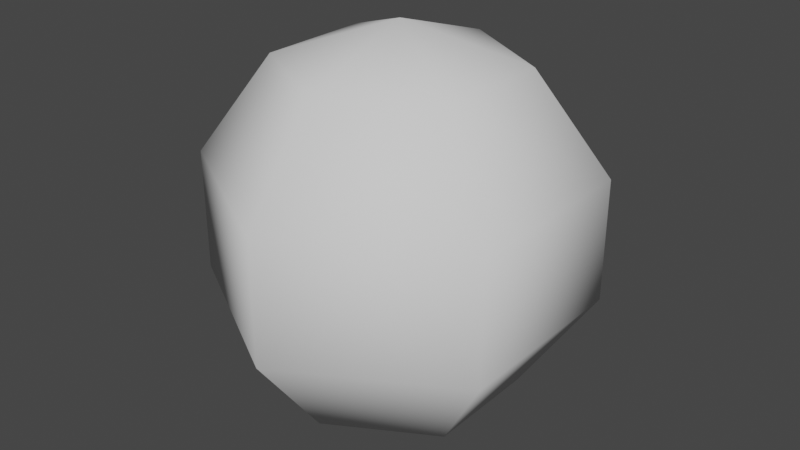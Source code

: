 # Source: Bubble.blend  (saved by Blender 3.5.10; exported with 4.5.12 LTS)
import bpy
from mathutils import Matrix  # noqa: F401  (used for matrix-valued properties, if any)

bpy.ops.wm.read_factory_settings(use_empty=True)
scene = bpy.context.scene
scene.name = 'Scene'

# ---- collections
col_collection = bpy.data.collections.new('Collection'); scene.collection.children.link(col_collection)

# ---- world
world_world = bpy.data.worlds.new('World'); scene.world = world_world
world_world.use_nodes = True; world_world.node_tree.nodes.clear()
_N = world_world.node_tree.nodes; _L = world_world.node_tree.links
n0 = _N.new('ShaderNodeOutputWorld'); n0.name = 'World Output'; n0.location = (300, 300)
n1 = _N.new('ShaderNodeBackground'); n1.name = 'Background'; n1.location = (10, 300)
n1.inputs[0].default_value = (0.05088, 0.05088, 0.05088, 1.0)
_L.new(n1.outputs[0], n0.inputs[0])
n0.is_active_output = True
world_world.color = (0.05088, 0.05088, 0.05088)
world_world.use_sun_shadow = False
world_world.sun_shadow_jitter_overblur = 0.0

# ---- meshes
me_sphere = bpy.data.meshes.new('Sphere')
me_sphere.from_pydata([(0.0, 0.09511, -0.0309), (0.0, 0.05878, -0.0809), (0.0509, 0.02939, 0.0809), (0.08236, 0.04755, 0.0309), (0.08236, 0.04755, -0.0309), (0.0509, 0.02939, -0.0809), (0.0509, -0.02939, 0.0809), (0.08236, -0.04755, 0.0309), (0.08236, -0.04755, -0.0309), (0.0509, -0.02939, -0.0809), (-9.313e-09, -0.05878, 0.0809), (-1.863e-08, -0.09511, 0.0309), (-1.863e-08, -0.09511, -0.0309), (-9.313e-09, -0.05878, -0.0809), (0.0, 0.0, -0.1), (0.0, 0.0, 0.1), (-0.0509, -0.02939, 0.0809), (-0.08236, -0.04755, 0.0309), (-0.08236, -0.04755, -0.0309), (-0.0509, -0.02939, -0.0809), (-0.0509, 0.02939, 0.0809), (-0.08236, 0.04755, 0.0309), (-0.08236, 0.04755, -0.0309), (-0.0509, 0.02939, -0.0809), (1.676e-08, 0.05878, 0.0809), (4.098e-08, 0.09511, 0.0309)], [], [(1, 0, 4, 5), (25, 24, 2, 3), (14, 1, 5), (0, 25, 3, 4), (24, 15, 2), (14, 5, 9), (4, 3, 7, 8), (2, 15, 6), (5, 4, 8, 9), (3, 2, 6, 7), (14, 9, 13), (8, 7, 11, 12), (6, 15, 10), (9, 8, 12, 13), (7, 6, 10, 11), (14, 13, 19), (12, 11, 17, 18), (10, 15, 16), (13, 12, 18, 19), (11, 10, 16, 17), (14, 19, 23), (18, 17, 21, 22), (16, 15, 20), (19, 18, 22, 23), (17, 16, 20, 21), (14, 23, 1), (22, 21, 25, 0), (20, 15, 24), (23, 22, 0, 1), (21, 20, 24, 25)])
me_sphere.polygons.foreach_set('use_smooth', [True] * 30)
_uv = me_sphere.uv_layers.new(name='UVMap')
_uv.uv.foreach_set('vector', [0.6667, 0.2, 0.6667, 0.4, 0.5, 0.4, 0.5, 0.2, 0.6667, 0.6, 0.6667, 0.8, 0.5, 0.8, 0.5, 0.6, 0.5833, 0.0, 0.6667, 0.2, 0.5, 0.2, 0.6667, 0.4, 0.6667, 0.6, 0.5, 0.6, 0.5, 0.4, 0.6667, 0.8, 0.5833, 1.0, 0.5, 0.8, 0.4167, 0.0, 0.5, 0.2, 0.3333, 0.2, 0.5, 0.4, 0.5, 0.6, 0.3333, 0.6, 0.3333, 0.4, 0.5, 0.8, 0.4167, 1.0, 0.3333, 0.8, 0.5, 0.2, 0.5, 0.4, 0.3333, 0.4, 0.3333, 0.2, 0.5, 0.6, 0.5, 0.8, 0.3333, 0.8, 0.3333, 0.6, 0.25, 0.0, 0.3333, 0.2, 0.1667, 0.2, 0.3333, 0.4, 0.3333, 0.6, 0.1667, 0.6, 0.1667, 0.4, 0.3333, 0.8, 0.25, 1.0, 0.1667, 0.8, 0.3333, 0.2, 0.3333, 0.4, 0.1667, 0.4, 0.1667, 0.2, 0.3333, 0.6, 0.3333, 0.8, 0.1667, 0.8, 0.1667, 0.6, 0.08333, 0.0, 0.1667, 0.2, 0.0, 0.2, 0.1667, 0.4, 0.1667, 0.6, 0.0, 0.6, 0.0, 0.4, 0.1667, 0.8, 0.08333, 1.0, 0.0, 0.8, 0.1667, 0.2, 0.1667, 0.4, 0.0, 0.4, 0.0, 0.2, 0.1667, 0.6, 0.1667, 0.8, 0.0, 0.8, 0.0, 0.6, 0.9167, 0.0, 1.0, 0.2, 0.8333, 0.2, 1.0, 0.4, 1.0, 0.6, 0.8333, 0.6, 0.8333, 0.4, 1.0, 0.8, 0.9167, 1.0, 0.8333, 0.8, 1.0, 0.2, 1.0, 0.4, 0.8333, 0.4, 0.8333, 0.2, 1.0, 0.6, 1.0, 0.8, 0.8333, 0.8, 0.8333, 0.6, 0.75, 0.0, 0.8333, 0.2, 0.6667, 0.2, 0.8333, 0.4, 0.8333, 0.6, 0.6667, 0.6, 0.6667, 0.4, 0.8333, 0.8, 0.75, 1.0, 0.6667, 0.8, 0.8333, 0.2, 0.8333, 0.4, 0.6667, 0.4, 0.6667, 0.2, 0.8333, 0.6, 0.8333, 0.8, 0.6667, 0.8, 0.6667, 0.6])
me_sphere.update()

# ---- objects
ob_sphere = bpy.data.objects.new('Sphere', me_sphere)

# ---- transforms, parenting, visibility, modifiers, constraints
ob_sphere.location = (0.0, 0.0, 0.0)
ob_sphere.scale = (10.0, 10.0, 10.0)

# ---- collection membership
col_collection.objects.link(ob_sphere)

# ---- scene / render settings (as saved in the file)
scene.frame_start = 1; scene.frame_end = 250; scene.frame_set(1)
scene.render.engine = 'BLENDER_EEVEE_NEXT'
scene.cycles.sampling_pattern = 'TABULATED_SOBOL'
scene.view_settings.view_transform = 'Filmic'
bpy.context.view_layer.update()

# ---- added for rendering (the .blend has no active camera and no usable light): camera, sun
cam_auto = bpy.data.cameras.new('AutoCamera')
cam_auto.lens = 50.0
cam_auto.sensor_width = 36.0
cam_auto.clip_end = 1000.0
ob_auto_camera = bpy.data.objects.new('AutoCamera', cam_auto)
scene.collection.objects.link(ob_auto_camera)
ob_auto_camera.location = (2.97393, -3.56871, 2.37914)
ob_auto_camera.rotation_euler = (1.09748, -7.21219e-08, 0.694738)
scene.camera = ob_auto_camera
light_auto_sun = bpy.data.lights.new('AutoSun', 'SUN')
light_auto_sun.energy = 3.0
light_auto_sun.angle = 0.0523599
ob_auto_sun = bpy.data.objects.new('AutoSun', light_auto_sun)
scene.collection.objects.link(ob_auto_sun)
ob_auto_sun.rotation_euler = (0.872665, 0.174533, 0.523599)
bpy.context.view_layer.update()

